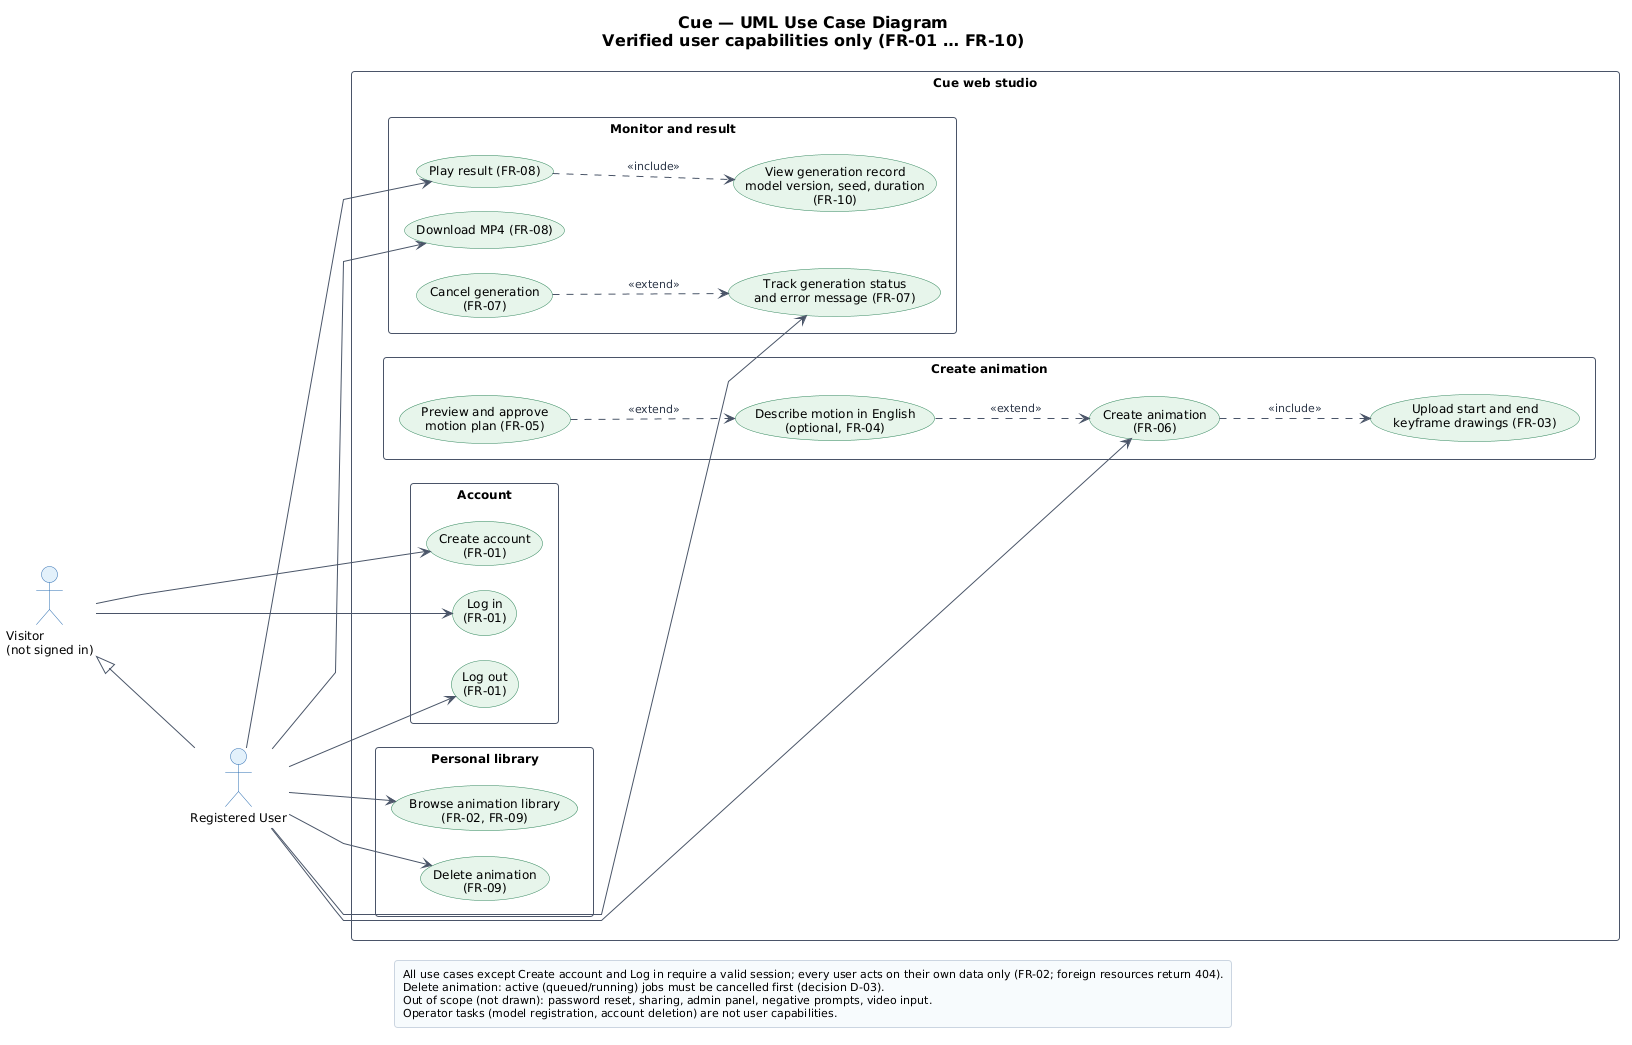

The diagram above was rendered by PlantUML. Its source (embedded in the PNG):
@startuml uc-01-use-case
!include ../_style/cue.iuml
left to right direction
skinparam linetype polyline
skinparam packageStyle rectangle
skinparam usecase {
  BackgroundColor C_APP_BG
  BorderColor C_APP_BD
  FontSize 12
}
skinparam actor {
  BackgroundColor C_USER_BG
  BorderColor C_USER_BD
}
skinparam package {
  BorderColor C_EXT_BD
  FontSize 12
}
skinparam nodesep 25
skinparam ranksep 90
title Cue — UML Use Case Diagram\nVerified user capabilities only (FR-01 … FR-10)

actor "Visitor\n(not signed in)" as V
actor "Registered User" as U

rectangle "Cue web studio" {
  package "Account" {
    usecase "Create account\n(FR-01)" as UC1
    usecase "Log in\n(FR-01)" as UC2
    usecase "Log out\n(FR-01)" as UC3
  }
  package "Personal library" {
    usecase "Browse animation library\n(FR-02, FR-09)" as UC4
    usecase "Delete animation\n(FR-09)" as UC14
  }
  package "Create animation" {
    usecase "Create animation\n(FR-06)" as UC5
    usecase "Upload start and end\nkeyframe drawings (FR-03)" as UC6
    usecase "Describe motion in English\n(optional, FR-04)" as UC7
    usecase "Preview and approve\nmotion plan (FR-05)" as UC8
  }
  package "Monitor and result" {
    usecase "Track generation status\nand error message (FR-07)" as UC9
    usecase "Cancel generation\n(FR-07)" as UC10
    usecase "Play result (FR-08)" as UC11
    usecase "Download MP4 (FR-08)" as UC12
    usecase "View generation record\nmodel version, seed, duration\n(FR-10)" as UC13
  }
}

V -right-> UC1
V -right-> UC2
U -up-|> V
U --> UC3
U --> UC4
U --> UC14
U --> UC5
U --> UC9
U --> UC11
U --> UC12

UC5 ..> UC6 : <<include>>
UC7 ..> UC5 : <<extend>>
UC8 ..> UC7 : <<extend>>
UC10 ..> UC9 : <<extend>>
UC11 ..> UC13 : <<include>>

legend bottom
  All use cases except Create account and Log in require a valid session; every user acts on their own data only (FR-02; foreign resources return 404).
  Delete animation: active (queued/running) jobs must be cancelled first (decision D-03).
  Out of scope (not drawn): password reset, sharing, admin panel, negative prompts, video input.
  Operator tasks (model registration, account deletion) are not user capabilities.
endlegend
@enduml